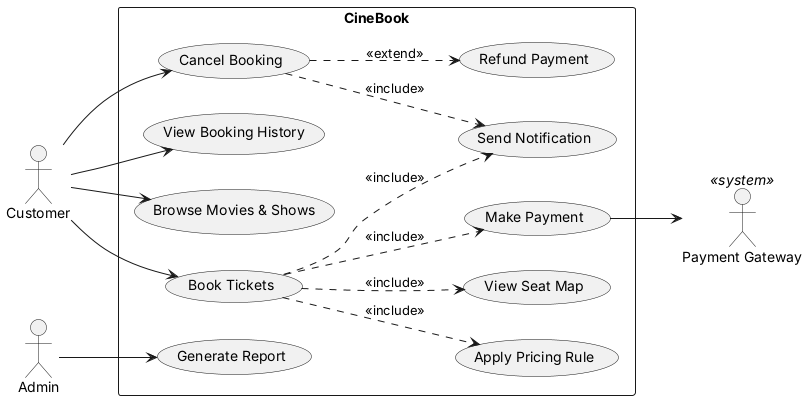

The diagram above was rendered by PlantUML. Its source (embedded in the PNG):
@startuml usecase
left to right direction
actor Customer
actor Admin
actor "Payment Gateway" as PG <<system>>
rectangle CineBook {
  usecase "Browse Movies & Shows" as UC1
  usecase "View Seat Map" as UC2
  usecase "Book Tickets" as UC3
  usecase "Make Payment" as UC4
  usecase "Apply Pricing Rule" as UC5
  usecase "Cancel Booking" as UC6
  usecase "Refund Payment" as UC7
  usecase "View Booking History" as UC8
  usecase "Generate Report" as UC9
  usecase "Send Notification" as UC10
}
Customer --> UC1
Customer --> UC3
Customer --> UC6
Customer --> UC8
Admin --> UC9
UC3 ..> UC2 : <<include>>
UC3 ..> UC4 : <<include>>
UC3 ..> UC5 : <<include>>
UC6 ..> UC7 : <<extend>>
UC3 ..> UC10 : <<include>>
UC6 ..> UC10 : <<include>>
UC4 --> PG
@enduml